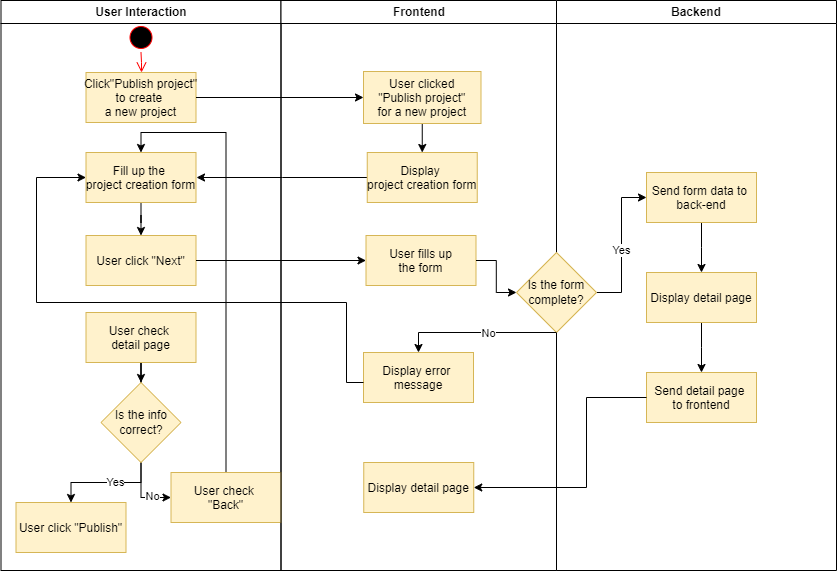

The diagram above was exported from draw.io. Its source (the exported page's mxGraphModel, read from the mxfile embedded in the PNG):
<mxGraphModel dx="2074" dy="1098" grid="0" gridSize="10" guides="1" tooltips="1" connect="1" arrows="1" fold="1" page="1" pageScale="1" pageWidth="1169" pageHeight="826" background="none" math="0" shadow="0">
  <root>
    <mxCell id="0" />
    <mxCell id="1" parent="0" />
    <mxCell id="2" value="User Interaction" style="swimlane;whiteSpace=wrap" parent="1" vertex="1">
      <mxGeometry x="164.5" y="128" width="280" height="570" as="geometry" />
    </mxCell>
    <mxCell id="5" value="" style="ellipse;shape=startState;fillColor=#000000;strokeColor=#ff0000;" parent="2" vertex="1">
      <mxGeometry x="125" y="22" width="30" height="30" as="geometry" />
    </mxCell>
    <mxCell id="6" value="" style="edgeStyle=elbowEdgeStyle;elbow=horizontal;verticalAlign=bottom;endArrow=open;endSize=8;strokeColor=#FF0000;endFill=1;rounded=0" parent="2" source="5" target="7" edge="1">
      <mxGeometry x="100" y="40" as="geometry">
        <mxPoint x="115" y="110" as="targetPoint" />
      </mxGeometry>
    </mxCell>
    <mxCell id="7" value="Click&quot;Publish project&quot;&#10;to create &#10;a new project" style="fillColor=#fff2cc;strokeColor=#d6b656;" parent="2" vertex="1">
      <mxGeometry x="85" y="72" width="110" height="50" as="geometry" />
    </mxCell>
    <mxCell id="5poQhTrA4eE3puxUk-J7-58" style="edgeStyle=orthogonalEdgeStyle;rounded=0;orthogonalLoop=1;jettySize=auto;html=1;entryX=0.5;entryY=0;entryDx=0;entryDy=0;" edge="1" parent="2" source="8" target="10">
      <mxGeometry relative="1" as="geometry" />
    </mxCell>
    <mxCell id="8" value="Fill up the &#10;project creation form" style="fillColor=#fff2cc;strokeColor=#d6b656;" parent="2" vertex="1">
      <mxGeometry x="85" y="152" width="110" height="50" as="geometry" />
    </mxCell>
    <mxCell id="10" value="User click &quot;Next&quot;" style="fillColor=#fff2cc;strokeColor=#d6b656;" parent="2" vertex="1">
      <mxGeometry x="85" y="235" width="110" height="50" as="geometry" />
    </mxCell>
    <mxCell id="5poQhTrA4eE3puxUk-J7-65" value="User click &quot;Publish&quot;" style="fillColor=#fff2cc;strokeColor=#d6b656;" vertex="1" parent="2">
      <mxGeometry x="15" y="502" width="110" height="50" as="geometry" />
    </mxCell>
    <mxCell id="5poQhTrA4eE3puxUk-J7-69" style="edgeStyle=orthogonalEdgeStyle;rounded=0;orthogonalLoop=1;jettySize=auto;html=1;entryX=0.5;entryY=0;entryDx=0;entryDy=0;" edge="1" parent="2" source="5poQhTrA4eE3puxUk-J7-64" target="5poQhTrA4eE3puxUk-J7-66">
      <mxGeometry relative="1" as="geometry" />
    </mxCell>
    <mxCell id="5poQhTrA4eE3puxUk-J7-64" value="User check &#10;detail page" style="fillColor=#fff2cc;strokeColor=#d6b656;" vertex="1" parent="2">
      <mxGeometry x="85" y="312" width="110" height="50" as="geometry" />
    </mxCell>
    <mxCell id="5poQhTrA4eE3puxUk-J7-67" style="edgeStyle=orthogonalEdgeStyle;rounded=0;orthogonalLoop=1;jettySize=auto;html=1;" edge="1" parent="2" source="5poQhTrA4eE3puxUk-J7-66" target="5poQhTrA4eE3puxUk-J7-65">
      <mxGeometry relative="1" as="geometry" />
    </mxCell>
    <mxCell id="5poQhTrA4eE3puxUk-J7-68" value="Yes" style="edgeLabel;html=1;align=center;verticalAlign=middle;resizable=0;points=[];" vertex="1" connectable="0" parent="5poQhTrA4eE3puxUk-J7-67">
      <mxGeometry x="-0.16" y="-1" relative="1" as="geometry">
        <mxPoint as="offset" />
      </mxGeometry>
    </mxCell>
    <mxCell id="5poQhTrA4eE3puxUk-J7-79" style="edgeStyle=orthogonalEdgeStyle;rounded=0;orthogonalLoop=1;jettySize=auto;html=1;entryX=0;entryY=0.5;entryDx=0;entryDy=0;" edge="1" parent="2" source="5poQhTrA4eE3puxUk-J7-66" target="5poQhTrA4eE3puxUk-J7-78">
      <mxGeometry relative="1" as="geometry" />
    </mxCell>
    <mxCell id="5poQhTrA4eE3puxUk-J7-80" value="No" style="edgeLabel;html=1;align=center;verticalAlign=middle;resizable=0;points=[];" vertex="1" connectable="0" parent="5poQhTrA4eE3puxUk-J7-79">
      <mxGeometry x="0.4" y="2" relative="1" as="geometry">
        <mxPoint as="offset" />
      </mxGeometry>
    </mxCell>
    <mxCell id="5poQhTrA4eE3puxUk-J7-66" value="Is the info correct?" style="rhombus;whiteSpace=wrap;html=1;fillColor=#fff2cc;strokeColor=#d6b656;" vertex="1" parent="2">
      <mxGeometry x="100" y="382" width="80" height="80" as="geometry" />
    </mxCell>
    <mxCell id="5poQhTrA4eE3puxUk-J7-81" style="edgeStyle=orthogonalEdgeStyle;rounded=0;orthogonalLoop=1;jettySize=auto;html=1;entryX=0.5;entryY=0;entryDx=0;entryDy=0;" edge="1" parent="2" source="5poQhTrA4eE3puxUk-J7-78" target="8">
      <mxGeometry relative="1" as="geometry" />
    </mxCell>
    <mxCell id="5poQhTrA4eE3puxUk-J7-78" value="User check &#10;&quot;Back&quot;" style="fillColor=#fff2cc;strokeColor=#d6b656;" vertex="1" parent="2">
      <mxGeometry x="170" y="472" width="110" height="50" as="geometry" />
    </mxCell>
    <mxCell id="3" value="Frontend" style="swimlane;whiteSpace=wrap" parent="1" vertex="1">
      <mxGeometry x="444.5" y="128" width="275.5" height="570" as="geometry" />
    </mxCell>
    <mxCell id="5poQhTrA4eE3puxUk-J7-42" style="edgeStyle=orthogonalEdgeStyle;rounded=0;orthogonalLoop=1;jettySize=auto;html=1;exitX=0.5;exitY=1;exitDx=0;exitDy=0;entryX=0.5;entryY=0;entryDx=0;entryDy=0;" edge="1" parent="3" source="15" target="16">
      <mxGeometry relative="1" as="geometry" />
    </mxCell>
    <mxCell id="15" value="User clicked&#10;&quot;Publish project&quot;&#10;for a new project" style="fillColor=#fff2cc;strokeColor=#d6b656;" parent="3" vertex="1">
      <mxGeometry x="82.5" y="71" width="117.5" height="52" as="geometry" />
    </mxCell>
    <mxCell id="5poQhTrA4eE3puxUk-J7-43" style="edgeStyle=orthogonalEdgeStyle;rounded=0;orthogonalLoop=1;jettySize=auto;html=1;" edge="1" parent="3" source="16">
      <mxGeometry relative="1" as="geometry">
        <mxPoint x="-84.5" y="177" as="targetPoint" />
      </mxGeometry>
    </mxCell>
    <mxCell id="16" value="Display &#10;project creation form" style="fillColor=#fff2cc;strokeColor=#d6b656;" parent="3" vertex="1">
      <mxGeometry x="86.25" y="152" width="110" height="50" as="geometry" />
    </mxCell>
    <mxCell id="18" value="User fills up&#10;the form" style="fillColor=#fff2cc;strokeColor=#d6b656;" parent="3" vertex="1">
      <mxGeometry x="85" y="235" width="110" height="50" as="geometry" />
    </mxCell>
    <mxCell id="5poQhTrA4eE3puxUk-J7-54" value="Display error &#10;message" style="fillColor=#fff2cc;strokeColor=#d6b656;" vertex="1" parent="3">
      <mxGeometry x="82.5" y="352" width="110" height="50" as="geometry" />
    </mxCell>
    <mxCell id="5poQhTrA4eE3puxUk-J7-62" value="Display detail page" style="fillColor=#fff2cc;strokeColor=#d6b656;" vertex="1" parent="3">
      <mxGeometry x="82.75" y="462" width="110" height="50" as="geometry" />
    </mxCell>
    <mxCell id="4" value="Backend" style="swimlane;whiteSpace=wrap;swimlaneLine=1;glass=0;" parent="1" vertex="1">
      <mxGeometry x="720" y="128" width="280" height="570" as="geometry" />
    </mxCell>
    <mxCell id="5poQhTrA4eE3puxUk-J7-50" style="edgeStyle=orthogonalEdgeStyle;rounded=0;orthogonalLoop=1;jettySize=auto;html=1;entryX=0;entryY=0.5;entryDx=0;entryDy=0;" edge="1" parent="4" source="5poQhTrA4eE3puxUk-J7-48" target="30">
      <mxGeometry relative="1" as="geometry" />
    </mxCell>
    <mxCell id="5poQhTrA4eE3puxUk-J7-51" value="Yes" style="edgeLabel;html=1;align=center;verticalAlign=middle;resizable=0;points=[];" vertex="1" connectable="0" parent="5poQhTrA4eE3puxUk-J7-50">
      <mxGeometry x="-0.0621" y="1" relative="1" as="geometry">
        <mxPoint as="offset" />
      </mxGeometry>
    </mxCell>
    <mxCell id="5poQhTrA4eE3puxUk-J7-48" value="Is the form complete?" style="rhombus;whiteSpace=wrap;html=1;fillColor=#fff2cc;strokeColor=#d6b656;" vertex="1" parent="4">
      <mxGeometry x="-40" y="252" width="80" height="80" as="geometry" />
    </mxCell>
    <mxCell id="5poQhTrA4eE3puxUk-J7-56" style="edgeStyle=orthogonalEdgeStyle;rounded=0;orthogonalLoop=1;jettySize=auto;html=1;" edge="1" parent="4" source="30">
      <mxGeometry relative="1" as="geometry">
        <mxPoint x="145" y="272" as="targetPoint" />
      </mxGeometry>
    </mxCell>
    <mxCell id="30" value="Send form data to &#10;back-end" style="fillColor=#fff2cc;strokeColor=#d6b656;" parent="4" vertex="1">
      <mxGeometry x="90" y="172" width="110" height="50" as="geometry" />
    </mxCell>
    <mxCell id="5poQhTrA4eE3puxUk-J7-60" style="edgeStyle=orthogonalEdgeStyle;rounded=0;orthogonalLoop=1;jettySize=auto;html=1;" edge="1" parent="4" source="5poQhTrA4eE3puxUk-J7-57">
      <mxGeometry relative="1" as="geometry">
        <mxPoint x="145" y="372" as="targetPoint" />
      </mxGeometry>
    </mxCell>
    <mxCell id="5poQhTrA4eE3puxUk-J7-57" value="Display detail page" style="fillColor=#fff2cc;strokeColor=#d6b656;" vertex="1" parent="4">
      <mxGeometry x="90" y="272" width="110" height="50" as="geometry" />
    </mxCell>
    <mxCell id="5poQhTrA4eE3puxUk-J7-61" value="Send detail page &#10;to frontend" style="fillColor=#fff2cc;strokeColor=#d6b656;" vertex="1" parent="4">
      <mxGeometry x="90" y="372" width="110" height="50" as="geometry" />
    </mxCell>
    <mxCell id="5poQhTrA4eE3puxUk-J7-41" style="edgeStyle=orthogonalEdgeStyle;rounded=0;orthogonalLoop=1;jettySize=auto;html=1;entryX=0;entryY=0.5;entryDx=0;entryDy=0;" edge="1" parent="1" source="7" target="15">
      <mxGeometry relative="1" as="geometry" />
    </mxCell>
    <mxCell id="5poQhTrA4eE3puxUk-J7-49" style="edgeStyle=orthogonalEdgeStyle;rounded=0;orthogonalLoop=1;jettySize=auto;html=1;" edge="1" parent="1" source="18" target="5poQhTrA4eE3puxUk-J7-48">
      <mxGeometry relative="1" as="geometry" />
    </mxCell>
    <mxCell id="5poQhTrA4eE3puxUk-J7-55" style="edgeStyle=orthogonalEdgeStyle;rounded=0;orthogonalLoop=1;jettySize=auto;html=1;entryX=0;entryY=0.5;entryDx=0;entryDy=0;" edge="1" parent="1" source="5poQhTrA4eE3puxUk-J7-54" target="8">
      <mxGeometry relative="1" as="geometry">
        <mxPoint x="210" y="300" as="targetPoint" />
        <Array as="points">
          <mxPoint x="510" y="510" />
          <mxPoint x="510" y="430" />
          <mxPoint x="200" y="430" />
          <mxPoint x="200" y="305" />
        </Array>
      </mxGeometry>
    </mxCell>
    <mxCell id="5poQhTrA4eE3puxUk-J7-59" style="edgeStyle=orthogonalEdgeStyle;rounded=0;orthogonalLoop=1;jettySize=auto;html=1;entryX=0;entryY=0.5;entryDx=0;entryDy=0;" edge="1" parent="1" source="10" target="18">
      <mxGeometry relative="1" as="geometry" />
    </mxCell>
    <mxCell id="5poQhTrA4eE3puxUk-J7-63" style="edgeStyle=orthogonalEdgeStyle;rounded=0;orthogonalLoop=1;jettySize=auto;html=1;entryX=1;entryY=0.5;entryDx=0;entryDy=0;" edge="1" parent="1" source="5poQhTrA4eE3puxUk-J7-61" target="5poQhTrA4eE3puxUk-J7-62">
      <mxGeometry relative="1" as="geometry">
        <Array as="points">
          <mxPoint x="750" y="525" />
          <mxPoint x="750" y="615" />
        </Array>
      </mxGeometry>
    </mxCell>
    <mxCell id="5poQhTrA4eE3puxUk-J7-75" style="edgeStyle=orthogonalEdgeStyle;rounded=0;orthogonalLoop=1;jettySize=auto;html=1;entryX=0.5;entryY=0;entryDx=0;entryDy=0;" edge="1" parent="1" source="5poQhTrA4eE3puxUk-J7-48" target="5poQhTrA4eE3puxUk-J7-54">
      <mxGeometry relative="1" as="geometry">
        <Array as="points">
          <mxPoint x="582" y="460" />
        </Array>
      </mxGeometry>
    </mxCell>
    <mxCell id="5poQhTrA4eE3puxUk-J7-76" value="No" style="edgeLabel;html=1;align=center;verticalAlign=middle;resizable=0;points=[];" vertex="1" connectable="0" parent="5poQhTrA4eE3puxUk-J7-75">
      <mxGeometry x="-0.1266" relative="1" as="geometry">
        <mxPoint as="offset" />
      </mxGeometry>
    </mxCell>
  </root>
</mxGraphModel>